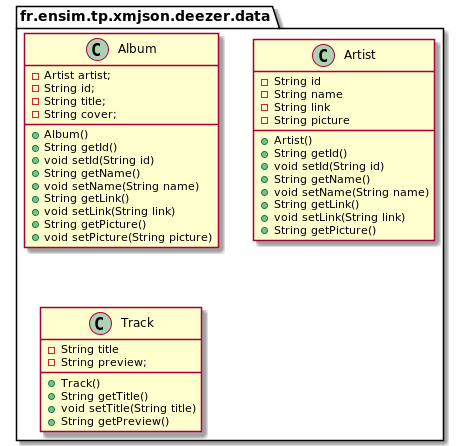

The diagram above was rendered by PlantUML. Its source (embedded in the PNG):
@startuml
package fr.ensim.tp.xmjson.deezer.data  {

class "Album" {
  -Artist artist;
  -String id;
  -String title;
  -String cover;
  +Album()
  +String getId()
  +void setId(String id)
  +String getName()
  +void setName(String name)
  +String getLink()
  +void setLink(String link)
  +String getPicture()
  +void setPicture(String picture)
}
class "Artist" {
  -String id
  -String name
  -String link
  -String picture
  +Artist()
  +String getId()
  +void setId(String id)
  +String getName()
  +void setName(String name)
  +String getLink()
  +void setLink(String link)
  +String getPicture()
}
class "Track" {
  -String title
  -String preview;
  +Track()
  +String getTitle()
  +void setTitle(String title)
  +String getPreview()
}
}
@enduml